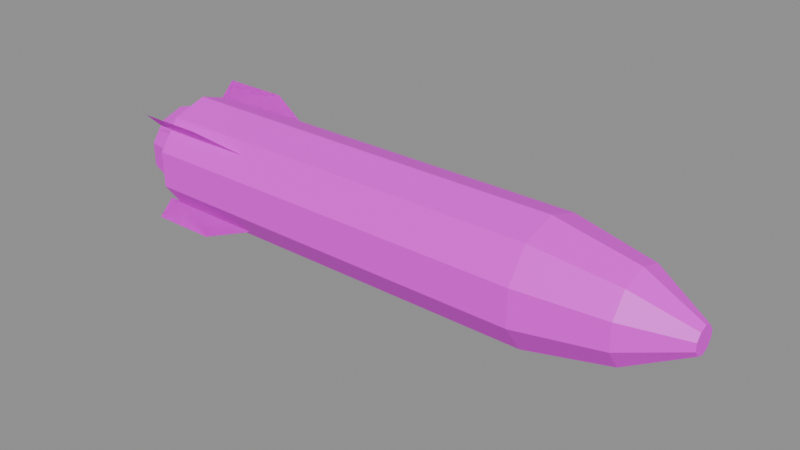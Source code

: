 # Source: vr_round_rocket.blend  (saved by Blender 5.2.45; exported with 4.5.12 LTS)
import bpy
from mathutils import Matrix  # noqa: F401  (used for matrix-valued properties, if any)

bpy.ops.wm.read_factory_settings(use_empty=True)
scene = bpy.context.scene
scene.name = 'Scene'

# ---- collections
col_anchors = bpy.data.collections.new('anchors'); scene.collection.children.link(col_anchors)

# ---- images (referenced by path relative to the original .blend; pixels are not part of the script)
import os
ASSET_DIR = os.environ.get("B2B_ASSET_DIR", "")  # directory of the original .blend (textures are referenced by path, not embedded)
HERE = os.path.dirname(os.path.abspath(__file__))  # packed textures are extracted next to this script under _unpacked/

def load_image(name, relpath, width, height, colorspace="sRGB"):
    """Load a texture the original file referenced (path relative to the .blend, or extracted next to this script)."""
    p = next((c for c in (os.path.join(HERE, relpath), os.path.join(ASSET_DIR, relpath)) if relpath and os.path.exists(c)), "")
    if p:
        img = bpy.data.images.load(p, check_existing=True)
        img.name = name
    else:  # same state as the original file: an image datablock whose file is absent (Cycles renders it pink)
        img = bpy.data.images.new(name, width, height)
        img.source = "FILE"
        img.filepath = "//" + (relpath or name)
    img.colorspace_settings.name = colorspace
    return img
img_vr_round_rocket_skin0 = load_image('vr_round_rocket_skin0', 'vr_round_rocket_skin0.png', 1024, 1024, 'sRGB')

# ---- materials (node trees are filled in below, after node groups)
mat_vr_round_rocket = bpy.data.materials.new('vr_round_rocket')

# ---- material node trees
mat_vr_round_rocket.use_nodes = True; mat_vr_round_rocket.node_tree.nodes.clear()
_N = mat_vr_round_rocket.node_tree.nodes; _L = mat_vr_round_rocket.node_tree.links
n0 = _N.new('ShaderNodeBsdfPrincipled'); n0.name = 'Principled BSDF'; n0.location = (-200, 100)
n0.inputs[10].default_value = 0.005
n1 = _N.new('ShaderNodeOutputMaterial'); n1.name = 'Material Output'; n1.location = (200, 100)
n2 = _N.new('ShaderNodeTexImage'); n2.name = 'Image Texture'; n2.location = (0, 0)
n2.image = img_vr_round_rocket_skin0
n2.interpolation = 'Closest'
_L.new(n0.outputs[0], n1.inputs[0])
_L.new(n2.outputs[0], n0.inputs[0])
n1.is_active_output = True

# ---- meshes
me_vr_round_rocket = bpy.data.meshes.new('vr_round_rocket')
me_vr_round_rocket.from_pydata([(-3.937, 0.00302, 0.003088), (-3.937, 0.4984, 0.1637), (-3.937, 0.3111, 0.423), (-3.937, 0.00302, 0.528), (-3.937, -0.3111, 0.423), (-3.937, -0.4984, 0.1637), (-3.937, -0.4984, -0.1637), (-3.937, -0.3111, -0.423), (-3.937, -0.00302, -0.528), (-3.937, 0.3111, -0.423), (-3.937, 0.4984, -0.1637), (-3.453, 0.3957, 0.5404), (-3.453, 0.6373, 0.2069), (-3.453, 0.00302, 0.6701), (-3.453, -0.3957, 0.5404), (-3.453, -0.6373, 0.2069), (-3.453, -0.6373, -0.2069), (-3.453, -0.3957, -0.5404), (-3.453, -0.00302, -0.6701), (-3.453, 0.3957, -0.5404), (-3.453, 0.6373, -0.2069), (-3.453, 0.4621, 0.6392), (-3.453, 0.746, 0.2439), (-3.453, 0.00302, 0.7874), (-3.453, -0.4621, 0.6392), (-3.453, -0.746, 0.2439), (-3.453, -0.746, -0.2439), (-3.453, -0.4621, -0.6392), (-3.453, -0.00302, -0.7874), (-3.453, 0.4621, -0.6392), (-3.453, 0.746, -0.2439), (1.177, 0.4621, 0.6392), (1.177, 0.746, 0.2439), (1.177, 0.00302, 0.7874), (1.177, -0.4621, 0.6392), (1.177, -0.746, 0.2439), (1.177, -0.746, -0.2439), (1.177, -0.4621, -0.6392), (1.177, -0.00302, -0.7874), (1.177, 0.4621, -0.6392), (1.177, 0.746, -0.2439), (1.964, 0.4621, 0.6392), (1.964, 0.746, 0.2439), (1.964, 0.00302, 0.7874), (1.964, -0.4621, 0.6392), (1.964, -0.746, 0.2439), (1.964, -0.746, -0.2439), (1.964, -0.4621, -0.6392), (1.964, -0.00302, -0.7874), (1.964, 0.4621, -0.6392), (1.964, 0.746, -0.2439), (3.053, 0.3353, 0.4601), (3.053, 0.5407, 0.176), (3.053, 0.00302, 0.5651), (3.053, -0.3353, 0.4601), (3.053, -0.5407, 0.176), (3.053, -0.5407, -0.176), (3.053, -0.3353, -0.4601), (3.053, -0.00302, -0.5651), (3.053, 0.3353, -0.4601), (3.053, 0.5407, -0.176), (3.78, 0.09967, 0.139), (3.78, 0.1661, 0.05249), (3.78, 0.00302, 0.176), (3.78, -0.09967, 0.139), (3.78, -0.1661, 0.05249), (3.78, -0.1661, -0.05249), (3.78, -0.09967, -0.139), (3.78, 0.00302, -0.176), (3.78, 0.09967, -0.139), (3.78, 0.1661, -0.05249), (3.78, 0.00302, 0.003088), (-3.665, 0.4984, 0.5589), (-2.091, 0.4984, 0.5589), (-2.757, 0.7158, 0.7689), (-3.665, 0.7158, 0.7689), (-3.665, -0.5588, 0.5033), (-2.091, -0.5588, 0.5033), (-2.757, -0.7702, 0.7133), (-3.665, -0.7702, 0.7133), (-3.665, -0.4984, -0.5589), (-2.091, -0.4984, -0.5589), (-2.757, -0.7158, -0.7689), (-3.665, -0.7158, -0.7689), (-3.665, 0.5588, -0.5033), (-2.091, 0.5588, -0.5033), (-2.757, 0.7702, -0.7133), (-3.665, 0.7702, -0.7133)], [], [(0, 2, 1), (0, 3, 2), (0, 4, 3), (0, 5, 4), (0, 6, 5), (0, 7, 6), (0, 8, 7), (0, 9, 8), (0, 10, 9), (0, 1, 10), (1, 2, 11), (1, 11, 12), (2, 3, 13), (2, 13, 11), (3, 4, 14), (3, 14, 13), (4, 5, 15), (4, 15, 14), (5, 6, 16), (5, 16, 15), (6, 7, 17), (6, 17, 16), (7, 8, 18), (7, 18, 17), (8, 9, 19), (8, 19, 18), (9, 10, 20), (9, 20, 19), (10, 1, 12), (10, 12, 20), (12, 11, 21), (12, 21, 22), (11, 13, 23), (11, 23, 21), (13, 14, 24), (13, 24, 23), (14, 15, 25), (14, 25, 24), (15, 16, 26), (15, 26, 25), (16, 17, 27), (16, 27, 26), (17, 18, 28), (17, 28, 27), (18, 19, 29), (18, 29, 28), (19, 20, 30), (19, 30, 29), (20, 12, 22), (20, 22, 30), (22, 21, 31), (22, 31, 32), (21, 23, 33), (21, 33, 31), (23, 24, 34), (23, 34, 33), (24, 25, 35), (24, 35, 34), (25, 26, 36), (25, 36, 35), (26, 27, 37), (26, 37, 36), (27, 28, 38), (27, 38, 37), (28, 29, 39), (28, 39, 38), (29, 30, 40), (29, 40, 39), (30, 22, 32), (30, 32, 40), (32, 31, 41), (32, 41, 42), (31, 33, 43), (31, 43, 41), (33, 34, 44), (33, 44, 43), (34, 35, 45), (34, 45, 44), (35, 36, 46), (35, 46, 45), (36, 37, 47), (36, 47, 46), (37, 38, 48), (37, 48, 47), (38, 39, 49), (38, 49, 48), (39, 40, 50), (39, 50, 49), (40, 32, 42), (40, 42, 50), (42, 41, 51), (42, 51, 52), (41, 43, 53), (41, 53, 51), (43, 44, 54), (43, 54, 53), (44, 45, 55), (44, 55, 54), (45, 46, 56), (45, 56, 55), (46, 47, 57), (46, 57, 56), (47, 48, 58), (47, 58, 57), (48, 49, 59), (48, 59, 58), (49, 50, 60), (49, 60, 59), (50, 42, 52), (50, 52, 60), (52, 51, 61), (52, 61, 62), (51, 53, 63), (51, 63, 61), (53, 54, 64), (53, 64, 63), (54, 55, 65), (54, 65, 64), (55, 56, 66), (55, 66, 65), (56, 57, 67), (56, 67, 66), (57, 58, 68), (57, 68, 67), (58, 59, 69), (58, 69, 68), (59, 60, 70), (59, 70, 69), (60, 52, 62), (60, 62, 70), (71, 62, 61), (71, 61, 63), (71, 63, 64), (71, 64, 65), (71, 65, 66), (71, 66, 67), (71, 67, 68), (71, 68, 69), (71, 69, 70), (71, 70, 62), (72, 73, 74), (72, 74, 75), (75, 74, 73), (75, 73, 72), (76, 77, 78), (76, 78, 79), (79, 78, 77), (79, 77, 76), (80, 81, 82), (80, 82, 83), (83, 82, 81), (83, 81, 80), (84, 85, 86), (84, 86, 87), (87, 86, 85), (87, 85, 84)])
me_vr_round_rocket.polygons.foreach_set('use_smooth', [True] * 156)
_k = set([(1, 2), (1, 10), (1, 12), (2, 3), (2, 11), (3, 4), (3, 13), (4, 5), (4, 14), (5, 6), (5, 15), (6, 7), (6, 16), (7, 8), (7, 17), (8, 9), (8, 18), (9, 10), (9, 19), (10, 20), (11, 12), (11, 13), (11, 21), (12, 20), (12, 22), (13, 14), (13, 23), (14, 15), (14, 24), (15, 16), (15, 25), (16, 17), (16, 26), (17, 18), (17, 27), (18, 19), (18, 28), (19, 20), (19, 29), (20, 30), (21, 22), (21, 23), (21, 31), (22, 30), (22, 32), (23, 24), (23, 33), (24, 25), (24, 34), (25, 26), (25, 35), (26, 27), (26, 36), (27, 28), (27, 37), (28, 29), (28, 38), (29, 30), (29, 39), (30, 40), (31, 32), (31, 33), (31, 41), (32, 40), (32, 42), (33, 34), (33, 43), (34, 35), (34, 44), (35, 36), (35, 45), (36, 37), (36, 46), (37, 38), (37, 47), (38, 39), (38, 48), (39, 40), (39, 49), (40, 50), (41, 42), (41, 43), (41, 51), (42, 50), (42, 52), (43, 44), (43, 53), (44, 45), (44, 54), (45, 46), (45, 55), (46, 47), (46, 56), (47, 48), (47, 57), (48, 49), (48, 58), (49, 50), (49, 59), (50, 60), (51, 52), (51, 53), (51, 61), (52, 60), (52, 62), (53, 54), (53, 63), (54, 55), (54, 64), (55, 56), (55, 65), (56, 57), (56, 66), (57, 58), (57, 67), (58, 59), (58, 68), (59, 60), (59, 69), (60, 70), (61, 62), (61, 63), (62, 70), (63, 64), (64, 65), (65, 66), (66, 67), (67, 68), (68, 69), (69, 70), (72, 73), (72, 75), (73, 74), (74, 75), (76, 77), (76, 79), (77, 78), (78, 79), (80, 81), (80, 83), (81, 82), (82, 83), (84, 85), (84, 87), (85, 86), (86, 87)])
me_vr_round_rocket.attributes.new('sharp_edge', 'BOOLEAN', 'EDGE').data.foreach_set('value', [ (min(e.vertices), max(e.vertices)) in _k for e in me_vr_round_rocket.edges])
_uv = me_vr_round_rocket.uv_layers.new(name='UVMap')
_uv.uv.foreach_set('vector', [0.8828, 0.2344, 0.9453, 0.04688, 0.9922, 0.1719, 0.8828, 0.2344, 0.8828, 0.01562, 0.9453, 0.04688, 0.8828, 0.2344, 0.8203, 0.04688, 0.8828, 0.01562, 0.8828, 0.2344, 0.7734, 0.1719, 0.8203, 0.04688, 0.8828, 0.2344, 0.7734, 0.2969, 0.7734, 0.1719, 0.8828, 0.2344, 0.8203, 0.4219, 0.7734, 0.2969, 0.8828, 0.2344, 0.8828, 0.4531, 0.8203, 0.4219, 0.8828, 0.2344, 0.9453, 0.4219, 0.8828, 0.4531, 0.8828, 0.2344, 0.9922, 0.2969, 0.9453, 0.4219, 0.8828, 0.2344, 0.9922, 0.1719, 0.9922, 0.2969, 0.5234, 0.9531, 0.5391, 0.9531, 0.5391, 0.5156, 0.5234, 0.9531, 0.5391, 0.5156, 0.5234, 0.5156, 0.5391, 0.9531, 0.5703, 0.9531, 0.5703, 0.5156, 0.5391, 0.9531, 0.5703, 0.5156, 0.5391, 0.5156, 0.5703, 0.9531, 0.5859, 0.9531, 0.5859, 0.5156, 0.5703, 0.9531, 0.5859, 0.5156, 0.5703, 0.5156, 0.5859, 0.9531, 0.6172, 0.9531, 0.6172, 0.5156, 0.5859, 0.9531, 0.6172, 0.5156, 0.5859, 0.5156, 0.6172, 0.9531, 0.6328, 0.9531, 0.6328, 0.5156, 0.6172, 0.9531, 0.6328, 0.5156, 0.6172, 0.5156, 0.6328, 0.9531, 0.6484, 0.9531, 0.6484, 0.5156, 0.6328, 0.9531, 0.6484, 0.5156, 0.6328, 0.5156, 0.6484, 0.9531, 0.6797, 0.9531, 0.6797, 0.5156, 0.6484, 0.9531, 0.6797, 0.5156, 0.6484, 0.5156, 0.6797, 0.9531, 0.6953, 0.9531, 0.6953, 0.5156, 0.6797, 0.9531, 0.6953, 0.5156, 0.6797, 0.5156, 0.6953, 0.9531, 0.7266, 0.9531, 0.7266, 0.5156, 0.6953, 0.9531, 0.7266, 0.5156, 0.6953, 0.5156, 0.7266, 0.9531, 0.7422, 0.9531, 0.7422, 0.5156, 0.7266, 0.9531, 0.7422, 0.5156, 0.7266, 0.5156, 0.5234, 0.9531, 0.5391, 0.9531, 0.5391, 0.5156, 0.5234, 0.9531, 0.5391, 0.5156, 0.5234, 0.5156, 0.5391, 0.9531, 0.5703, 0.9531, 0.5703, 0.5156, 0.5391, 0.9531, 0.5703, 0.5156, 0.5391, 0.5156, 0.5703, 0.9531, 0.5859, 0.9531, 0.5859, 0.5156, 0.5703, 0.9531, 0.5859, 0.5156, 0.5703, 0.5156, 0.5859, 0.9531, 0.6172, 0.9531, 0.6172, 0.5156, 0.5859, 0.9531, 0.6172, 0.5156, 0.5859, 0.5156, 0.6172, 0.9531, 0.6328, 0.9531, 0.6328, 0.5156, 0.6172, 0.9531, 0.6328, 0.5156, 0.6172, 0.5156, 0.6328, 0.9531, 0.6484, 0.9531, 0.6484, 0.5156, 0.6328, 0.9531, 0.6484, 0.5156, 0.6328, 0.5156, 0.6484, 0.9531, 0.6797, 0.9531, 0.6797, 0.5156, 0.6484, 0.9531, 0.6797, 0.5156, 0.6484, 0.5156, 0.6797, 0.9531, 0.6953, 0.9531, 0.6953, 0.5156, 0.6797, 0.9531, 0.6953, 0.5156, 0.6797, 0.5156, 0.6953, 0.9531, 0.7266, 0.9531, 0.7266, 0.5156, 0.6953, 0.9531, 0.7266, 0.5156, 0.6953, 0.5156, 0.7266, 0.9531, 0.7422, 0.9531, 0.7422, 0.5156, 0.7266, 0.9531, 0.7422, 0.5156, 0.7266, 0.5156, 0.02344, 0.9531, 0.03906, 0.9531, 0.03906, 0.01562, 0.02344, 0.9531, 0.03906, 0.01562, 0.02344, 0.01562, 0.03906, 0.9531, 0.07031, 0.9531, 0.07031, 0.01562, 0.03906, 0.9531, 0.07031, 0.01562, 0.03906, 0.01562, 0.07031, 0.9531, 0.08594, 0.9531, 0.08594, 0.01562, 0.07031, 0.9531, 0.08594, 0.01562, 0.07031, 0.01562, 0.08594, 0.9531, 0.1172, 0.9531, 0.1172, 0.01562, 0.08594, 0.9531, 0.1172, 0.01562, 0.08594, 0.01562, 0.1172, 0.9531, 0.1328, 0.9531, 0.1328, 0.01562, 0.1172, 0.9531, 0.1328, 0.01562, 0.1172, 0.01562, 0.1328, 0.9531, 0.1484, 0.9531, 0.1484, 0.01562, 0.1328, 0.9531, 0.1484, 0.01562, 0.1328, 0.01562, 0.1484, 0.9531, 0.1797, 0.9531, 0.1797, 0.01562, 0.1484, 0.9531, 0.1797, 0.01562, 0.1484, 0.01562, 0.1797, 0.9531, 0.1953, 0.9531, 0.1953, 0.01562, 0.1797, 0.9531, 0.1953, 0.01562, 0.1797, 0.01562, 0.1953, 0.9531, 0.2266, 0.9531, 0.2266, 0.01562, 0.1953, 0.9531, 0.2266, 0.01562, 0.1953, 0.01562, 0.2266, 0.9531, 0.2422, 0.9531, 0.2422, 0.01562, 0.2266, 0.9531, 0.2422, 0.01562, 0.2266, 0.01562, 0.2734, 0.4531, 0.2891, 0.4531, 0.2891, 0.01562, 0.2734, 0.4531, 0.2891, 0.01562, 0.2734, 0.01562, 0.2891, 0.4531, 0.3203, 0.4531, 0.3203, 0.01562, 0.2891, 0.4531, 0.3203, 0.01562, 0.2891, 0.01562, 0.3203, 0.4531, 0.3359, 0.4531, 0.3359, 0.01562, 0.3203, 0.4531, 0.3359, 0.01562, 0.3203, 0.01562, 0.3359, 0.4531, 0.3672, 0.4531, 0.3672, 0.01562, 0.3359, 0.4531, 0.3672, 0.01562, 0.3359, 0.01562, 0.3672, 0.4531, 0.3828, 0.4531, 0.3828, 0.01562, 0.3672, 0.4531, 0.3828, 0.01562, 0.3672, 0.01562, 0.3828, 0.4531, 0.3984, 0.4531, 0.3984, 0.01562, 0.3828, 0.4531, 0.3984, 0.01562, 0.3828, 0.01562, 0.3984, 0.4531, 0.4297, 0.4531, 0.4297, 0.01562, 0.3984, 0.4531, 0.4297, 0.01562, 0.3984, 0.01562, 0.4297, 0.4531, 0.4453, 0.4531, 0.4453, 0.01562, 0.4297, 0.4531, 0.4453, 0.01562, 0.4297, 0.01562, 0.4453, 0.4531, 0.4766, 0.4531, 0.4766, 0.01562, 0.4453, 0.4531, 0.4766, 0.01562, 0.4453, 0.01562, 0.4766, 0.4531, 0.4922, 0.4531, 0.4922, 0.01562, 0.4766, 0.4531, 0.4922, 0.01562, 0.4766, 0.01562, 0.2734, 0.9531, 0.2891, 0.9531, 0.2891, 0.5156, 0.2734, 0.9531, 0.2891, 0.5156, 0.2734, 0.5156, 0.2891, 0.9531, 0.3203, 0.9531, 0.3203, 0.5156, 0.2891, 0.9531, 0.3203, 0.5156, 0.2891, 0.5156, 0.3203, 0.9531, 0.3359, 0.9531, 0.3359, 0.5156, 0.3203, 0.9531, 0.3359, 0.5156, 0.3203, 0.5156, 0.3359, 0.9531, 0.3672, 0.9531, 0.3672, 0.5156, 0.3359, 0.9531, 0.3672, 0.5156, 0.3359, 0.5156, 0.3672, 0.9531, 0.3828, 0.9531, 0.3828, 0.5156, 0.3672, 0.9531, 0.3828, 0.5156, 0.3672, 0.5156, 0.3828, 0.9531, 0.3984, 0.9531, 0.3984, 0.5156, 0.3828, 0.9531, 0.3984, 0.5156, 0.3828, 0.5156, 0.3984, 0.9531, 0.4297, 0.9531, 0.4297, 0.5156, 0.3984, 0.9531, 0.4297, 0.5156, 0.3984, 0.5156, 0.4297, 0.9531, 0.4453, 0.9531, 0.4453, 0.5156, 0.4297, 0.9531, 0.4453, 0.5156, 0.4297, 0.5156, 0.4453, 0.9531, 0.4766, 0.9531, 0.4766, 0.5156, 0.4453, 0.9531, 0.4766, 0.5156, 0.4453, 0.5156, 0.4766, 0.9531, 0.4922, 0.9531, 0.4922, 0.5156, 0.4766, 0.9531, 0.4922, 0.5156, 0.4766, 0.5156, 0.2734, 0.9531, 0.2891, 0.9531, 0.2891, 0.5156, 0.2734, 0.9531, 0.2891, 0.5156, 0.2734, 0.5156, 0.2891, 0.9531, 0.3203, 0.9531, 0.3203, 0.5156, 0.2891, 0.9531, 0.3203, 0.5156, 0.2891, 0.5156, 0.3203, 0.9531, 0.3359, 0.9531, 0.3359, 0.5156, 0.3203, 0.9531, 0.3359, 0.5156, 0.3203, 0.5156, 0.3359, 0.9531, 0.3672, 0.9531, 0.3672, 0.5156, 0.3359, 0.9531, 0.3672, 0.5156, 0.3359, 0.5156, 0.3672, 0.9531, 0.3828, 0.9531, 0.3828, 0.5156, 0.3672, 0.9531, 0.3828, 0.5156, 0.3672, 0.5156, 0.3828, 0.9531, 0.3984, 0.9531, 0.3984, 0.5156, 0.3828, 0.9531, 0.3984, 0.5156, 0.3828, 0.5156, 0.3984, 0.9531, 0.4297, 0.9531, 0.4297, 0.5156, 0.3984, 0.9531, 0.4297, 0.5156, 0.3984, 0.5156, 0.4297, 0.9531, 0.4453, 0.9531, 0.4453, 0.5156, 0.4297, 0.9531, 0.4453, 0.5156, 0.4297, 0.5156, 0.4453, 0.9531, 0.4766, 0.9531, 0.4766, 0.5156, 0.4453, 0.9531, 0.4766, 0.5156, 0.4453, 0.5156, 0.4766, 0.9531, 0.4922, 0.9531, 0.4922, 0.5156, 0.4766, 0.9531, 0.4922, 0.5156, 0.4766, 0.5156, 0.3828, 0.7344, 0.4922, 0.6719, 0.4453, 0.5469, 0.3828, 0.7344, 0.4453, 0.5469, 0.3828, 0.5156, 0.3828, 0.7344, 0.3828, 0.5156, 0.3203, 0.5469, 0.3828, 0.7344, 0.3203, 0.5469, 0.2734, 0.6719, 0.3828, 0.7344, 0.2734, 0.6719, 0.2734, 0.7969, 0.3828, 0.7344, 0.2734, 0.7969, 0.3203, 0.9219, 0.3828, 0.7344, 0.3203, 0.9219, 0.3828, 0.9531, 0.3828, 0.7344, 0.3828, 0.9531, 0.4453, 0.9219, 0.3828, 0.7344, 0.4453, 0.9219, 0.4922, 0.7969, 0.3828, 0.7344, 0.4922, 0.7969, 0.4922, 0.6719, 0.5234, 0.9531, 0.7422, 0.9531, 0.7422, 0.5156, 0.5234, 0.9531, 0.7422, 0.5156, 0.5234, 0.5156, 0.5234, 0.9531, 0.7422, 0.9531, 0.7422, 0.5156, 0.5234, 0.9531, 0.7422, 0.5156, 0.5234, 0.5156, 0.5234, 0.9531, 0.7422, 0.9531, 0.7422, 0.5156, 0.5234, 0.9531, 0.7422, 0.5156, 0.5234, 0.5156, 0.5234, 0.9531, 0.7422, 0.9531, 0.7422, 0.5156, 0.5234, 0.9531, 0.7422, 0.5156, 0.5234, 0.5156, 0.5234, 0.9531, 0.7422, 0.9531, 0.7422, 0.5156, 0.5234, 0.9531, 0.7422, 0.5156, 0.5234, 0.5156, 0.5234, 0.9531, 0.7422, 0.9531, 0.7422, 0.5156, 0.5234, 0.9531, 0.7422, 0.5156, 0.5234, 0.5156, 0.5234, 0.9531, 0.7422, 0.9531, 0.7422, 0.5156, 0.5234, 0.9531, 0.7422, 0.5156, 0.5234, 0.5156, 0.5234, 0.9531, 0.7422, 0.9531, 0.7422, 0.5156, 0.5234, 0.9531, 0.7422, 0.5156, 0.5234, 0.5156])
me_vr_round_rocket.materials.append(mat_vr_round_rocket)
me_vr_round_rocket.update()

# ---- objects
ob_vr_round_rocket = bpy.data.objects.new('vr_round_rocket', me_vr_round_rocket)

# ---- transforms, parenting, visibility, modifiers, constraints
ob_vr_round_rocket.location = (0.0, 0.0, 0.0)

# ---- collection membership
scene.collection.objects.link(ob_vr_round_rocket)

# ---- scene / render settings (as saved in the file)
scene.frame_start = 1; scene.frame_end = 250; scene.frame_set(1)
scene.render.engine = 'BLENDER_EEVEE_NEXT'
scene.render.bake_bias = 0.0
scene.render.bake_samples = 0
scene.render.compositor_device = 'GPU'
scene.eevee.use_volume_custom_range = False
scene.eevee.fast_gi_thickness_near = 0.1
scene.eevee.fast_gi_thickness_far = 0.0
scene.eevee.ray_tracing_options.screen_trace_thickness = 0.1
bpy.context.view_layer.update()

# ---- added for rendering (the .blend has no active camera and no usable light): camera, sun + grey world if the file has none
cam_auto = bpy.data.cameras.new('AutoCamera')
cam_auto.lens = 50.0
cam_auto.sensor_width = 36.0
cam_auto.clip_end = 1000.0
ob_auto_camera = bpy.data.objects.new('AutoCamera', cam_auto)
scene.collection.objects.link(ob_auto_camera)
ob_auto_camera.location = (7.34602, -8.90972, 5.93981)
ob_auto_camera.rotation_euler = (1.09748, -7.21219e-08, 0.694738)
scene.camera = ob_auto_camera
light_auto_sun = bpy.data.lights.new('AutoSun', 'SUN')
light_auto_sun.energy = 3.0
light_auto_sun.angle = 0.0523599
ob_auto_sun = bpy.data.objects.new('AutoSun', light_auto_sun)
scene.collection.objects.link(ob_auto_sun)
ob_auto_sun.rotation_euler = (0.872665, 0.174533, 0.523599)
if scene.world is None:
    world_auto = bpy.data.worlds.new('AutoWorld')
    world_auto.color = (0.3, 0.3, 0.3)
    scene.world = world_auto
bpy.context.view_layer.update()
